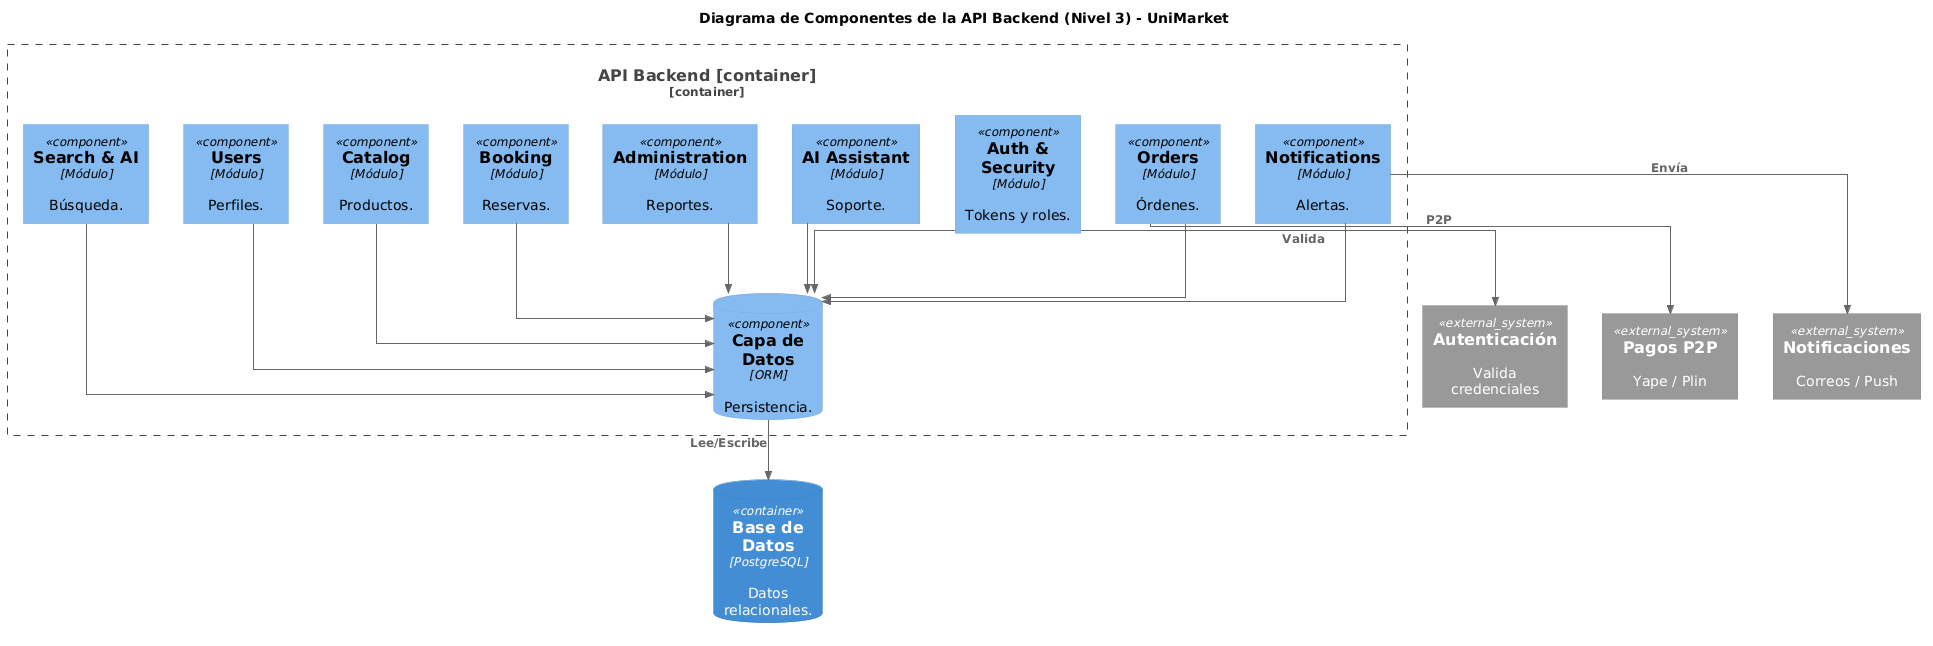

The diagram above was rendered by PlantUML. Its source (embedded in the PNG):
@startuml
!include https://raw.githubusercontent.com/plantuml-stdlib/C4-PlantUML/master/C4_Component.puml

skinparam defaultTextAlignment center
skinparam wrapWidth 120
skinparam linetype ortho

title Diagrama de Componentes de la API Backend (Nivel 3) - UniMarket

' Sistemas Externos
System_Ext(auth_ext, "Autenticación", "Valida credenciales")
System_Ext(pagos_ext, "Pagos P2P", "Yape / Plin")
System_Ext(notif_ext, "Notificaciones", "Correos / Push")

Container_Boundary(api_backend, "API Backend [container]") {
    ' Fila 1 (3 elementos)
    Component(auth, "Auth & Security", "Módulo", "Tokens y roles.")
    Component(users, "Users", "Módulo", "Perfiles.")
    Component(catalog, "Catalog", "Módulo", "Productos.")
    
    ' Fila 2 (3 elementos)
    Component(search, "Search & AI", "Módulo", "Búsqueda.")
    Component(orders, "Orders", "Módulo", "Órdenes.")
    Component(booking, "Booking", "Módulo", "Reservas.")
    
    ' Fila 3 (3 elementos)
    Component(notifications, "Notifications", "Módulo", "Alertas.")
    Component(admin, "Administration", "Módulo", "Reportes.")
    Component(ai_assistant, "AI Assistant", "Módulo", "Soporte.")
    
    ' Capa de Datos al fondo del contenedor
    ComponentDb(dal, "Capa de Datos", "ORM", "Persistencia.")
}

ContainerDb(db, "Base de Datos", "PostgreSQL", "Datos relacionales.")

' Forzar filas de 3 elementos para reducir la altura y equilibrar el ancho
auth -[hidden]right- users
users -[hidden]right- catalog

search -[hidden]right- orders
orders -[hidden]right- booking

notifications -[hidden]right- admin
admin -[hidden]right- ai_assistant

ai_assistant -[hidden]down- dal

' Conexiones limpias hacia la Capa de Datos
Rel(auth, dal, "")
Rel(users, dal, "")
Rel(catalog, dal, "")
Rel(search, dal, "")
Rel(orders, dal, "")
Rel(booking, dal, "")
Rel(notifications, dal, "")
Rel(admin, dal, "")
Rel(ai_assistant, dal, "")

' Conexión con Base de Datos física
Rel(dal, db, "Lee/Escribe")

' Conexiones externas
Rel(auth, auth_ext, "Valida")
Rel(orders, pagos_ext, "P2P")
Rel(notifications, notif_ext, "Envía")
@enduml